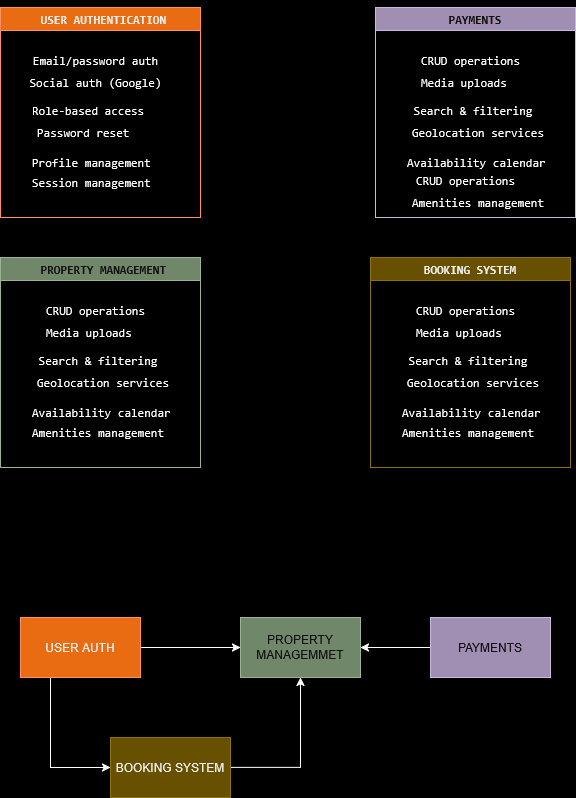

The diagram above was exported from draw.io. Its source (the exported page's mxGraphModel, read from the mxfile embedded in the PNG):
<mxGraphModel dx="872" dy="474" grid="1" gridSize="10" guides="1" tooltips="1" connect="1" arrows="1" fold="1" page="1" pageScale="1" pageWidth="850" pageHeight="1100" background="light-dark(#ffffff, #000000)" math="0" shadow="0">
  <root>
    <mxCell id="0" />
    <mxCell id="1" parent="0" />
    <mxCell id="nlJ3FxSQKtNU_2_HU0Kp-1" value="&lt;pre&gt; USER AUTHENTICATION&lt;/pre&gt;" style="swimlane;whiteSpace=wrap;html=1;fillColor=#fa6800;fontColor=#000000;strokeColor=#C73500;" vertex="1" parent="1">
      <mxGeometry x="50" y="20" width="200" height="210" as="geometry" />
    </mxCell>
    <mxCell id="nlJ3FxSQKtNU_2_HU0Kp-2" value="&lt;pre&gt;Email/password auth&lt;/pre&gt;" style="text;html=1;align=center;verticalAlign=middle;resizable=0;points=[];autosize=1;strokeColor=none;fillColor=none;" vertex="1" parent="nlJ3FxSQKtNU_2_HU0Kp-1">
      <mxGeometry x="20" y="28" width="150" height="50" as="geometry" />
    </mxCell>
    <mxCell id="nlJ3FxSQKtNU_2_HU0Kp-4" value="&lt;pre&gt;Social auth (Google)&lt;/pre&gt;" style="text;html=1;align=center;verticalAlign=middle;resizable=0;points=[];autosize=1;strokeColor=none;fillColor=none;" vertex="1" parent="nlJ3FxSQKtNU_2_HU0Kp-1">
      <mxGeometry x="15" y="50" width="160" height="50" as="geometry" />
    </mxCell>
    <mxCell id="nlJ3FxSQKtNU_2_HU0Kp-5" value="&lt;pre&gt;Role-based access&lt;/pre&gt;" style="text;whiteSpace=wrap;html=1;" vertex="1" parent="nlJ3FxSQKtNU_2_HU0Kp-1">
      <mxGeometry x="30" y="78" width="150" height="60" as="geometry" />
    </mxCell>
    <mxCell id="nlJ3FxSQKtNU_2_HU0Kp-6" value="&lt;pre&gt;Password reset&lt;/pre&gt;" style="text;whiteSpace=wrap;html=1;" vertex="1" parent="nlJ3FxSQKtNU_2_HU0Kp-1">
      <mxGeometry x="35" y="100" width="130" height="60" as="geometry" />
    </mxCell>
    <mxCell id="nlJ3FxSQKtNU_2_HU0Kp-7" value="&lt;pre&gt;Profile management&lt;/pre&gt;" style="text;whiteSpace=wrap;html=1;" vertex="1" parent="nlJ3FxSQKtNU_2_HU0Kp-1">
      <mxGeometry x="30" y="130" width="150" height="60" as="geometry" />
    </mxCell>
    <mxCell id="nlJ3FxSQKtNU_2_HU0Kp-8" value="&lt;pre&gt;Session management&lt;/pre&gt;" style="text;whiteSpace=wrap;html=1;" vertex="1" parent="nlJ3FxSQKtNU_2_HU0Kp-1">
      <mxGeometry x="30" y="150" width="150" height="60" as="geometry" />
    </mxCell>
    <mxCell id="nlJ3FxSQKtNU_2_HU0Kp-9" value="&lt;pre&gt; PROPERTY MANAGEMENT&lt;/pre&gt;" style="swimlane;whiteSpace=wrap;html=1;fillColor=#6d8764;fontColor=#ffffff;strokeColor=#3A5431;" vertex="1" parent="1">
      <mxGeometry x="50" y="270" width="200" height="210" as="geometry" />
    </mxCell>
    <mxCell id="nlJ3FxSQKtNU_2_HU0Kp-10" value="&lt;pre&gt;CRUD operations&lt;/pre&gt;" style="text;html=1;align=center;verticalAlign=middle;resizable=0;points=[];autosize=1;strokeColor=none;fillColor=none;" vertex="1" parent="nlJ3FxSQKtNU_2_HU0Kp-9">
      <mxGeometry x="35" y="28" width="120" height="50" as="geometry" />
    </mxCell>
    <mxCell id="nlJ3FxSQKtNU_2_HU0Kp-11" value="&lt;pre&gt;Media uploads  &lt;/pre&gt;" style="text;html=1;align=center;verticalAlign=middle;resizable=0;points=[];autosize=1;strokeColor=none;fillColor=none;" vertex="1" parent="nlJ3FxSQKtNU_2_HU0Kp-9">
      <mxGeometry x="35" y="50" width="120" height="50" as="geometry" />
    </mxCell>
    <mxCell id="nlJ3FxSQKtNU_2_HU0Kp-12" value="&lt;pre&gt; Search &amp;amp; filtering&lt;/pre&gt;" style="text;whiteSpace=wrap;html=1;" vertex="1" parent="nlJ3FxSQKtNU_2_HU0Kp-9">
      <mxGeometry x="30" y="78" width="150" height="60" as="geometry" />
    </mxCell>
    <mxCell id="nlJ3FxSQKtNU_2_HU0Kp-13" value="&lt;pre&gt;Geolocation services&lt;/pre&gt;" style="text;whiteSpace=wrap;html=1;" vertex="1" parent="nlJ3FxSQKtNU_2_HU0Kp-9">
      <mxGeometry x="35" y="100" width="130" height="60" as="geometry" />
    </mxCell>
    <mxCell id="nlJ3FxSQKtNU_2_HU0Kp-14" value="&lt;pre&gt;Availability calendar&lt;/pre&gt;" style="text;whiteSpace=wrap;html=1;" vertex="1" parent="nlJ3FxSQKtNU_2_HU0Kp-9">
      <mxGeometry x="30" y="130" width="150" height="60" as="geometry" />
    </mxCell>
    <mxCell id="nlJ3FxSQKtNU_2_HU0Kp-15" value="&lt;pre&gt;Amenities management&lt;/pre&gt;" style="text;whiteSpace=wrap;html=1;" vertex="1" parent="nlJ3FxSQKtNU_2_HU0Kp-9">
      <mxGeometry x="30" y="150" width="150" height="60" as="geometry" />
    </mxCell>
    <mxCell id="nlJ3FxSQKtNU_2_HU0Kp-16" value="&lt;pre&gt;BOOKING SYSTEM&lt;/pre&gt;" style="swimlane;whiteSpace=wrap;html=1;fillColor=#e3c800;fontColor=#000000;strokeColor=#B09500;" vertex="1" parent="1">
      <mxGeometry x="420" y="270" width="200" height="210" as="geometry" />
    </mxCell>
    <mxCell id="nlJ3FxSQKtNU_2_HU0Kp-17" value="&lt;pre&gt;CRUD operations&lt;/pre&gt;" style="text;html=1;align=center;verticalAlign=middle;resizable=0;points=[];autosize=1;strokeColor=none;fillColor=none;" vertex="1" parent="nlJ3FxSQKtNU_2_HU0Kp-16">
      <mxGeometry x="35" y="28" width="120" height="50" as="geometry" />
    </mxCell>
    <mxCell id="nlJ3FxSQKtNU_2_HU0Kp-18" value="&lt;pre&gt;Media uploads  &lt;/pre&gt;" style="text;html=1;align=center;verticalAlign=middle;resizable=0;points=[];autosize=1;strokeColor=none;fillColor=none;" vertex="1" parent="nlJ3FxSQKtNU_2_HU0Kp-16">
      <mxGeometry x="35" y="50" width="120" height="50" as="geometry" />
    </mxCell>
    <mxCell id="nlJ3FxSQKtNU_2_HU0Kp-19" value="&lt;pre&gt; Search &amp;amp; filtering&lt;/pre&gt;" style="text;whiteSpace=wrap;html=1;" vertex="1" parent="nlJ3FxSQKtNU_2_HU0Kp-16">
      <mxGeometry x="30" y="78" width="150" height="60" as="geometry" />
    </mxCell>
    <mxCell id="nlJ3FxSQKtNU_2_HU0Kp-20" value="&lt;pre&gt;Geolocation services&lt;/pre&gt;" style="text;whiteSpace=wrap;html=1;" vertex="1" parent="nlJ3FxSQKtNU_2_HU0Kp-16">
      <mxGeometry x="35" y="100" width="130" height="60" as="geometry" />
    </mxCell>
    <mxCell id="nlJ3FxSQKtNU_2_HU0Kp-21" value="&lt;pre&gt;Availability calendar&lt;/pre&gt;" style="text;whiteSpace=wrap;html=1;" vertex="1" parent="nlJ3FxSQKtNU_2_HU0Kp-16">
      <mxGeometry x="30" y="130" width="150" height="60" as="geometry" />
    </mxCell>
    <mxCell id="nlJ3FxSQKtNU_2_HU0Kp-22" value="&lt;pre&gt;Amenities management&lt;/pre&gt;" style="text;whiteSpace=wrap;html=1;" vertex="1" parent="nlJ3FxSQKtNU_2_HU0Kp-16">
      <mxGeometry x="30" y="150" width="150" height="60" as="geometry" />
    </mxCell>
    <mxCell id="nlJ3FxSQKtNU_2_HU0Kp-23" value="&lt;pre&gt;CRUD operations&lt;/pre&gt;" style="text;html=1;align=center;verticalAlign=middle;resizable=0;points=[];autosize=1;strokeColor=none;fillColor=none;" vertex="1" parent="1">
      <mxGeometry x="455" y="168" width="120" height="50" as="geometry" />
    </mxCell>
    <mxCell id="nlJ3FxSQKtNU_2_HU0Kp-25" value="&lt;pre&gt;PAYMENTS&lt;/pre&gt;" style="swimlane;whiteSpace=wrap;html=1;fillColor=#76608a;fontColor=#ffffff;strokeColor=#432D57;" vertex="1" parent="1">
      <mxGeometry x="425" y="20" width="200" height="210" as="geometry" />
    </mxCell>
    <mxCell id="nlJ3FxSQKtNU_2_HU0Kp-26" value="&lt;pre&gt;CRUD operations&lt;/pre&gt;" style="text;html=1;align=center;verticalAlign=middle;resizable=0;points=[];autosize=1;strokeColor=none;fillColor=none;" vertex="1" parent="nlJ3FxSQKtNU_2_HU0Kp-25">
      <mxGeometry x="35" y="28" width="120" height="50" as="geometry" />
    </mxCell>
    <mxCell id="nlJ3FxSQKtNU_2_HU0Kp-27" value="&lt;pre&gt;Media uploads  &lt;/pre&gt;" style="text;html=1;align=center;verticalAlign=middle;resizable=0;points=[];autosize=1;strokeColor=none;fillColor=none;" vertex="1" parent="nlJ3FxSQKtNU_2_HU0Kp-25">
      <mxGeometry x="35" y="50" width="120" height="50" as="geometry" />
    </mxCell>
    <mxCell id="nlJ3FxSQKtNU_2_HU0Kp-28" value="&lt;pre&gt; Search &amp;amp; filtering&lt;/pre&gt;" style="text;whiteSpace=wrap;html=1;" vertex="1" parent="nlJ3FxSQKtNU_2_HU0Kp-25">
      <mxGeometry x="30" y="78" width="150" height="60" as="geometry" />
    </mxCell>
    <mxCell id="nlJ3FxSQKtNU_2_HU0Kp-29" value="&lt;pre&gt;Geolocation services&lt;/pre&gt;" style="text;whiteSpace=wrap;html=1;" vertex="1" parent="nlJ3FxSQKtNU_2_HU0Kp-25">
      <mxGeometry x="35" y="100" width="130" height="60" as="geometry" />
    </mxCell>
    <mxCell id="nlJ3FxSQKtNU_2_HU0Kp-30" value="&lt;pre&gt;Availability calendar&lt;/pre&gt;" style="text;whiteSpace=wrap;html=1;" vertex="1" parent="nlJ3FxSQKtNU_2_HU0Kp-25">
      <mxGeometry x="30" y="130" width="150" height="60" as="geometry" />
    </mxCell>
    <mxCell id="nlJ3FxSQKtNU_2_HU0Kp-31" value="&lt;pre&gt;Amenities management&lt;/pre&gt;" style="text;whiteSpace=wrap;html=1;" vertex="1" parent="nlJ3FxSQKtNU_2_HU0Kp-25">
      <mxGeometry x="35" y="170" width="150" height="60" as="geometry" />
    </mxCell>
    <mxCell id="nlJ3FxSQKtNU_2_HU0Kp-39" style="edgeStyle=orthogonalEdgeStyle;rounded=0;orthogonalLoop=1;jettySize=auto;html=1;exitX=1;exitY=0.5;exitDx=0;exitDy=0;entryX=0;entryY=0.5;entryDx=0;entryDy=0;" edge="1" parent="1" source="nlJ3FxSQKtNU_2_HU0Kp-32" target="nlJ3FxSQKtNU_2_HU0Kp-33">
      <mxGeometry relative="1" as="geometry" />
    </mxCell>
    <mxCell id="nlJ3FxSQKtNU_2_HU0Kp-41" style="edgeStyle=orthogonalEdgeStyle;rounded=0;orthogonalLoop=1;jettySize=auto;html=1;exitX=0.25;exitY=1;exitDx=0;exitDy=0;entryX=0;entryY=0.5;entryDx=0;entryDy=0;" edge="1" parent="1" source="nlJ3FxSQKtNU_2_HU0Kp-32" target="nlJ3FxSQKtNU_2_HU0Kp-34">
      <mxGeometry relative="1" as="geometry" />
    </mxCell>
    <mxCell id="nlJ3FxSQKtNU_2_HU0Kp-32" value="USER AUTH" style="rounded=0;whiteSpace=wrap;html=1;fillColor=#fa6800;fontColor=#000000;strokeColor=#C73500;" vertex="1" parent="1">
      <mxGeometry x="70" y="630" width="120" height="60" as="geometry" />
    </mxCell>
    <mxCell id="nlJ3FxSQKtNU_2_HU0Kp-33" value="PROPERTY MANAGEMMET" style="rounded=0;whiteSpace=wrap;html=1;fillColor=#6d8764;fontColor=#ffffff;strokeColor=#3A5431;" vertex="1" parent="1">
      <mxGeometry x="290" y="630" width="120" height="60" as="geometry" />
    </mxCell>
    <mxCell id="nlJ3FxSQKtNU_2_HU0Kp-42" style="edgeStyle=orthogonalEdgeStyle;rounded=0;orthogonalLoop=1;jettySize=auto;html=1;exitX=1;exitY=0.5;exitDx=0;exitDy=0;entryX=0.5;entryY=1;entryDx=0;entryDy=0;" edge="1" parent="1" source="nlJ3FxSQKtNU_2_HU0Kp-34" target="nlJ3FxSQKtNU_2_HU0Kp-33">
      <mxGeometry relative="1" as="geometry" />
    </mxCell>
    <mxCell id="nlJ3FxSQKtNU_2_HU0Kp-34" value="BOOKING SYSTEM" style="rounded=0;whiteSpace=wrap;html=1;fillColor=#e3c800;fontColor=#000000;strokeColor=#B09500;" vertex="1" parent="1">
      <mxGeometry x="160" y="750" width="120" height="60" as="geometry" />
    </mxCell>
    <mxCell id="nlJ3FxSQKtNU_2_HU0Kp-40" style="edgeStyle=orthogonalEdgeStyle;rounded=0;orthogonalLoop=1;jettySize=auto;html=1;exitX=0;exitY=0.5;exitDx=0;exitDy=0;" edge="1" parent="1" source="nlJ3FxSQKtNU_2_HU0Kp-35" target="nlJ3FxSQKtNU_2_HU0Kp-33">
      <mxGeometry relative="1" as="geometry" />
    </mxCell>
    <mxCell id="nlJ3FxSQKtNU_2_HU0Kp-35" value="PAYMENTS" style="rounded=0;whiteSpace=wrap;html=1;fillColor=#76608a;fontColor=#ffffff;strokeColor=#432D57;" vertex="1" parent="1">
      <mxGeometry x="480" y="630" width="120" height="60" as="geometry" />
    </mxCell>
  </root>
</mxGraphModel>